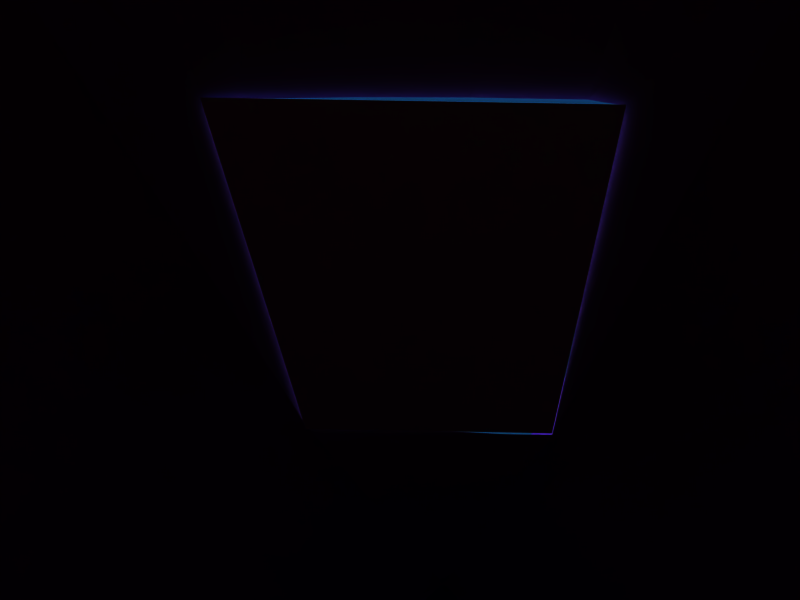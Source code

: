 # Source: driving_end.blend  (saved by Blender 2.48.3; exported with 4.5.12 LTS)
import bpy
from mathutils import Matrix  # noqa: F401  (used for matrix-valued properties, if any)

bpy.ops.wm.read_factory_settings(use_empty=True)
scene = bpy.context.scene
scene.name = 'Scene'

# ---- collections
col_collection_1 = bpy.data.collections.new('Collection 1'); scene.collection.children.link(col_collection_1)

# ---- materials (node trees are filled in below, after node groups)
mat_material = bpy.data.materials.new('Material')
mat_material.alpha_threshold = 0.0
mat_material.diffuse_color = (0.0, 0.4147, 0.2231, 1.0)
mat_material.roughness = 0.5
mat_material.line_color = (0.0, 0.0, 0.0, 1.0)
mat_mono_front_glass = bpy.data.materials.new('mono_front_glass')
mat_mono_front_glass.alpha_threshold = 0.0
mat_mono_front_glass.diffuse_color = (1.0, 1.0, 1.0, 1.0)
mat_mono_front_glass.roughness = 0.5
mat_mono_front_glass.specular_intensity = 1.5
mat_mono_front_glass.line_color = (0.0, 0.0, 0.0, 0.1)
mat_mono_outer = bpy.data.materials.new('mono_outer')
mat_mono_outer.alpha_threshold = 0.0
mat_mono_outer.diffuse_color = (0.5586, 0.2356, 0.7808, 1.0)
mat_mono_outer.roughness = 0.5
mat_mono_outer.line_color = (0.0, 0.0, 0.0, 1.0)
mat_mono_glass = bpy.data.materials.new('mono_glass')
mat_mono_glass.alpha_threshold = 0.0
mat_mono_glass.diffuse_color = (1.0, 1.0, 1.0, 1.0)
mat_mono_glass.roughness = 0.5
mat_mono_glass.line_color = (0.0, 0.0, 0.0, 1.0)
mat_mono_inner = bpy.data.materials.new('mono_inner')
mat_mono_inner.alpha_threshold = 0.0
mat_mono_inner.diffuse_color = (1.0, 0.0, 0.0, 1.0)
mat_mono_inner.roughness = 0.5
mat_mono_inner.line_color = (0.0, 0.0, 0.0, 1.0)

# ---- node groups
ng_auto_smooth = bpy.data.node_groups.new('Auto Smooth', 'GeometryNodeTree')
_s = ng_auto_smooth.interface.new_socket(name='Geometry', in_out='OUTPUT', socket_type='NodeSocketGeometry')
_s = ng_auto_smooth.interface.new_socket(name='Geometry', in_out='INPUT', socket_type='NodeSocketGeometry')
_s = ng_auto_smooth.interface.new_socket(name='Angle', in_out='INPUT', socket_type='NodeSocketFloat')
_s.subtype = 'ANGLE'
_s.min_value = 0.0
_s.max_value = 3.142
ng_auto_smooth.is_modifier = True
_N = ng_auto_smooth.nodes; _L = ng_auto_smooth.links
n0 = _N.new('NodeGroupOutput'); n0.name = 'Group Output'; n0.location = (480, -100)
n1 = _N.new('NodeGroupInput'); n1.name = 'Group Input'; n1.location = (-420, -300)
n2 = _N.new('NodeGroupInput'); n2.name = 'Group Input.001'; n2.location = (-60, -100)
n3 = _N.new('GeometryNodeSetShadeSmooth'); n3.name = 'Set Shade Smooth'; n3.location = (120, -100)
n3.domain = 'EDGE'
n4 = _N.new('GeometryNodeSetShadeSmooth'); n4.name = 'Set Shade Smooth.001'; n4.location = (300, -100)
n5 = _N.new('GeometryNodeInputMeshEdgeAngle'); n5.name = 'Edge Angle'; n5.location = (-420, -220)
n6 = _N.new('GeometryNodeInputEdgeSmooth'); n6.name = 'Is Edge Smooth'; n6.location = (-60, -160)
n7 = _N.new('GeometryNodeInputShadeSmooth'); n7.name = 'Is Face Smooth'; n7.location = (-240, -340)
n8 = _N.new('FunctionNodeBooleanMath'); n8.name = 'Boolean Math'; n8.location = (-60, -220)
n9 = _N.new('FunctionNodeCompare'); n9.name = 'Compare'; n9.location = (-240, -180)
n9.operation = 'LESS_EQUAL'
_L.new(n5.outputs[0], n9.inputs[0])
_L.new(n4.outputs[0], n0.inputs[0])
_L.new(n1.outputs[1], n9.inputs[1])
_L.new(n9.outputs[0], n8.inputs[0])
_L.new(n7.outputs[0], n8.inputs[1])
_L.new(n2.outputs[0], n3.inputs[0])
_L.new(n6.outputs[0], n3.inputs[1])
_L.new(n3.outputs[0], n4.inputs[0])
_L.new(n8.outputs[0], n3.inputs[2])
n0.is_active_output = True

# ---- material node trees

# ---- world
world_world = bpy.data.worlds.new('World'); scene.world = world_world
world_world.color = (0.05656, 0.2208, 0.4)
world_world.use_sun_shadow = False
world_world.sun_shadow_jitter_overblur = 0.0
world_world.cycles.sampling_method = 'MANUAL'
world_world.cycles.sample_map_resolution = 256

# ---- cameras
cam_camera_1 = bpy.data.cameras.new('Camera_1')
cam_camera_1.passepartout_alpha = 0.2
cam_camera_1.clip_end = 100.0
cam_camera_1.lens = 35.0
cam_camera_1.ortho_scale = 7.314
cam_camera_1.show_passepartout = False
cam_camera_1.show_safe_areas = True
cam_camera_1.dof.focus_distance = 0.0
cam_camera_1.dof.aperture_fstop = 128.0

# ---- lights
light_lamp_008 = bpy.data.lights.new('Lamp.008', 'SPOT')
light_lamp_008.transmission_factor = 0.0
light_lamp_008.energy = 200.0
light_lamp_008.shadow_buffer_clip_start = 0.5
light_lamp_008.shadow_soft_size = 1.0
light_lamp_008.shadow_maximum_resolution = 0.006
light_lamp_008.use_absolute_resolution = True
light_lamp_008.cycles.use_multiple_importance_sampling = False
light_lamp_007 = bpy.data.lights.new('Lamp.007', 'SPOT')
light_lamp_007.transmission_factor = 0.0
light_lamp_007.energy = 200.0
light_lamp_007.shadow_buffer_clip_start = 0.5
light_lamp_007.shadow_soft_size = 1.0
light_lamp_007.shadow_maximum_resolution = 0.006
light_lamp_007.use_absolute_resolution = True
light_lamp_007.cycles.use_multiple_importance_sampling = False
light_sun = bpy.data.lights.new('Sun', 'SUN')
light_sun.transmission_factor = 0.0
light_sun.cutoff_distance = 30.0
light_sun.angle = 1.571
light_sun.energy = 2.0
light_sun.shadow_buffer_clip_start = 1.001
light_sun.shadow_soft_size = 1.0
light_sun.shadow_cascade_max_distance = 1000.0
light_sun.cycles.use_multiple_importance_sampling = False

# ---- meshes
me_cube_004 = bpy.data.meshes.new('Cube.004')
me_cube_004.from_pydata([(1.0, 1.0, -1.0), (1.0, -1.0, -1.0), (-1.0, -1.0, -1.0), (-1.0, 1.0, -1.0), (1.0, 1.0, 1.0), (1.0, -1.0, 1.0), (-1.0, -1.0, 1.0), (-1.0, 1.0, 1.0)], [], [(0, 1, 2, 3), (4, 7, 6, 5), (0, 4, 5, 1), (1, 5, 6, 2), (2, 6, 7, 3), (4, 0, 3, 7)])
me_cube_004.materials.append(mat_material)
me_cube_004.use_remesh_preserve_volume = False
me_cube_004.use_remesh_preserve_attributes = False
me_cube_004.use_mirror_vertex_groups = False
me_cube_004.update()
me_cube_003 = bpy.data.meshes.new('Cube.003')
me_cube_003.from_pydata([(1.0, 1.0, -1.0), (1.0, -1.0, -1.0), (-1.0, -1.0, -1.0), (-1.0, 1.0, -1.0), (1.0, 1.0, 1.0), (1.0, -1.0, 1.0), (-1.0, -1.0, 1.0), (-1.0, 1.0, 1.0)], [], [(0, 1, 2, 3), (4, 7, 6, 5), (0, 4, 5, 1), (1, 5, 6, 2), (2, 6, 7, 3), (4, 0, 3, 7)])
me_cube_003.materials.append(mat_material)
me_cube_003.use_remesh_preserve_volume = False
me_cube_003.use_remesh_preserve_attributes = False
me_cube_003.use_mirror_vertex_groups = False
me_cube_003.update()
me_mono_front_glass = bpy.data.meshes.new('mono_front_glass')
me_mono_front_glass.from_pydata([(1.186, 1.132, -0.1472), (1.039, -1.0, 0.0), (-1.039, -1.0, 0.0), (-1.137, 1.171, -0.1914)], [], [(0, 3, 2, 1)])
me_mono_front_glass.materials.append(mat_mono_front_glass)
me_mono_front_glass.use_remesh_preserve_volume = False
me_mono_front_glass.use_remesh_preserve_attributes = False
me_mono_front_glass.use_mirror_vertex_groups = False
me_mono_front_glass.update()
me_mono_nose_cone = bpy.data.meshes.new('mono_nose_cone')
me_mono_nose_cone.from_pydata([(0.7171, 0.7191, -1.0), (0.8433, 0.5654, -1.0), (0.9371, 0.3899, -1.0), (0.9949, 0.1995, -1.0), (1.014, 0.001544, -1.0), (0.9949, -0.1964, -1.0), (0.9371, -0.3868, -1.0), (0.8433, -0.5623, -1.0), (0.7171, -0.7161, -1.0), (0.5633, -0.8423, -1.0), (0.3879, -0.936, -1.0), (0.1975, -0.9938, -1.0), (-0.000476, -1.013, -1.0), (-0.1985, -0.9938, -1.0), (-0.3888, -0.936, -1.0), (-0.5643, -0.8423, -1.0), (-0.7181, -0.7161, -1.0), (-0.8443, -0.5623, -1.0), (-0.9381, -0.3868, -1.0), (-0.9958, -0.1964, -1.0), (-1.015, 0.001545, -1.0), (-0.9958, 0.1995, -1.0), (-0.9381, 0.3899, -1.0), (0.1975, 0.9969, -1.0), (0.3879, 0.9391, -1.0), (0.5633, 0.8453, -1.0), (-0.3029, 0.5998, 0.4839), (0.2655, 0.0197, -0.3573), (0.1854, -0.02056, -0.3573), (0.1016, -0.06693, -0.3573), (0.01521, -0.1131, -0.3573), (-0.07061, -0.1574, -0.3573), (-0.1502, -0.2025, -0.3573), (0.5282, -0.4295, -0.7296), (0.4931, -0.4565, -0.7296), (0.3675, -0.5262, -0.7296), (0.2378, -0.5955, -0.7296), (0.109, -0.6618, -0.7296), (0.06591, -0.6787, -0.7296), (0.7665, -0.5217, -0.9287), (-0.0008671, -0.9318, -0.9287), (-0.03199, 0.7242, -0.1034), (-0.002853, 1.025, -0.9989), (-0.03139, 0.739, -1.0), (-0.5713, 0.4363, -0.1063), (-0.9381, 0.3899, -1.0), (-0.8284, 0.5995, -0.9996), (-0.5799, 0.4497, -0.9969)], [], [(1, 0, 26), (26, 2, 1), (26, 3, 2), (26, 4, 3), (26, 5, 4), (26, 6, 5), (26, 14, 13), (26, 15, 14), (26, 16, 15), (26, 17, 16), (26, 18, 17), (26, 19, 18), (26, 20, 19), (26, 0, 25), (27, 26, 28), (28, 26, 29), (29, 26, 30), (30, 26, 31), (31, 26, 32), (27, 39, 26), (39, 6, 26), (39, 27, 33), (6, 39, 33, 7), (7, 33, 34, 8), (8, 34, 35, 9), (9, 35, 36, 10), (10, 36, 37, 11), (11, 37, 38, 12), (38, 32, 40), (12, 38, 40, 13), (13, 40, 26), (40, 32, 26), (21, 20, 26), (25, 24, 26), (24, 23, 41), (41, 23, 42), (41, 42, 43), (22, 21, 44), (22, 44, 45), (45, 44, 46), (46, 44, 47)])
me_mono_nose_cone.materials.append(mat_mono_outer)
me_mono_nose_cone.use_remesh_preserve_volume = False
me_mono_nose_cone.use_remesh_preserve_attributes = False
me_mono_nose_cone.use_mirror_vertex_groups = False
me_mono_nose_cone.update()
me_mono_glass = bpy.data.meshes.new('mono_glass')
me_mono_glass.from_pydata([(2.121, 2.124, 2.121), (2.427, 2.124, 1.763), (2.673, 2.124, 1.362), (2.853, 2.124, 0.9271), (2.963, 2.124, 0.4693), (3.0, 2.124, -5.743e-07), (-3.0, 2.012, 4.242e-06), (-2.963, 2.012, 0.4693), (-2.853, 2.012, 0.9271), (-2.673, 2.012, 1.362), (-2.427, 2.012, 1.763), (-2.121, 2.012, 2.121), (-0.927, -1.562, 2.853), (-0.4693, -1.562, 2.963), (6.247e-06, -1.562, 3.0), (0.4693, -1.562, 2.963), (0.9271, -1.562, 2.853), (2.121, 5.943, 2.121), (2.427, 5.943, 1.763), (2.673, 5.943, 1.362), (2.853, 5.943, 0.9271), (2.963, 5.943, 0.4693), (3.0, 5.943, -5.743e-07), (-3.0, 5.943, 4.242e-06), (-2.963, 5.943, 0.4693), (-2.853, 5.943, 0.9271), (-2.673, 5.943, 1.362), (-2.427, 5.943, 1.763), (-2.121, 5.943, 2.121), (-0.927, 9.623, 2.853), (-0.4693, 9.623, 2.963), (6.247e-06, 9.623, 3.0), (0.4693, 9.623, 2.963), (0.9271, 9.623, 2.853), (2.427, 9.765, 1.763), (2.121, 9.765, 2.121), (2.673, 9.765, 1.362), (2.853, 9.765, 0.9271), (2.963, 9.765, 0.4693), (3.0, 9.765, -5.743e-07), (-3.0, 9.67, 4.242e-06), (-2.963, 9.67, 0.4693), (-2.853, 9.67, 0.9271), (-2.673, 9.67, 1.362), (-2.427, 9.67, 1.763), (-2.121, 9.67, 2.121), (-0.927, 9.789, 2.853), (-0.4693, 9.789, 2.963), (6.247e-06, 9.789, 3.0), (0.4693, 9.789, 2.963), (0.9271, 9.789, 2.853), (2.121, 16.46, 2.121), (2.427, 16.46, 1.763), (2.673, 16.46, 1.362), (2.853, 16.46, 0.9271), (2.963, 16.46, 0.4693), (3.0, 16.46, -5.743e-07), (-3.0, 16.23, 4.242e-06), (-2.963, 16.23, 0.4693), (-2.853, 16.23, 0.9271), (-2.673, 16.23, 1.362), (-2.427, 16.23, 1.763), (-2.121, 16.23, 2.121), (-0.927, 16.39, 2.853), (-0.4693, 16.39, 2.963), (6.247e-06, 16.39, 3.0), (0.4693, 16.39, 2.963), (0.9271, 16.39, 2.853)], [], [(0, 17, 18, 1), (1, 18, 19, 2), (2, 19, 20, 3), (3, 20, 21, 4), (4, 21, 22, 5), (6, 23, 24, 7), (7, 24, 25, 8), (8, 25, 26, 9), (9, 26, 27, 10), (10, 27, 28, 11), (12, 29, 30, 13), (13, 30, 31, 14), (14, 31, 32, 15), (15, 32, 33, 16), (35, 51, 52, 34), (34, 52, 53, 36), (36, 53, 54, 37), (37, 54, 55, 38), (38, 55, 56, 39), (40, 57, 58, 41), (41, 58, 59, 42), (42, 59, 60, 43), (43, 60, 61, 44), (44, 61, 62, 45), (46, 63, 64, 47), (47, 64, 65, 48), (48, 65, 66, 49), (49, 66, 67, 50)])
me_mono_glass.materials.append(mat_mono_glass)
me_mono_glass.use_remesh_preserve_volume = False
me_mono_glass.use_remesh_preserve_attributes = False
me_mono_glass.use_mirror_vertex_groups = False
me_mono_glass.update()
me_mono_glass_001 = bpy.data.meshes.new('mono_glass.001')
me_mono_glass_001.from_pydata([], [], [])
me_mono_glass_001.materials.append(mat_mono_front_glass)
me_mono_glass_001.use_remesh_preserve_volume = False
me_mono_glass_001.use_remesh_preserve_attributes = False
me_mono_glass_001.use_mirror_vertex_groups = False
me_mono_glass_001.update()
me_tube_inner = bpy.data.meshes.new('Tube_inner')
me_tube_inner.from_pydata([(2.121, 2.5, 2.121), (2.427, 2.5, 1.763), (2.673, 2.5, 1.362), (2.853, 2.5, 0.9271), (2.963, 2.5, 0.4693), (3.0, 2.5, -5.743e-07), (2.963, 2.5, -0.4693), (2.853, 2.5, -0.9271), (2.717, 2.5, -1.371), (2.532, 2.5, -1.738), (2.262, 2.5, -2.138), (1.797, 2.5, -2.144), (1.329, 2.5, -2.143), (-1.329, 2.5, -2.15), (-1.797, 2.5, -2.142), (-2.263, 2.5, -2.138), (-2.551, 2.5, -1.734), (-2.724, 2.5, -1.362), (-2.899, 2.5, -0.9388), (-2.963, 2.5, -0.4693), (-3.0, 2.5, 4.242e-06), (-2.963, 2.5, 0.4693), (-2.853, 2.5, 0.9271), (-2.673, 2.5, 1.362), (-2.427, 2.5, 1.763), (-2.121, 2.5, 2.121), (-1.763, 2.5, 2.427), (-1.362, 2.5, 2.673), (-0.927, 2.5, 2.853), (0.9271, 2.5, 2.853), (1.362, 2.5, 2.673), (1.763, 2.5, 2.427), (2.121, -1.029, 2.121), (2.427, -1.029, 1.763), (2.673, -1.029, 1.362), (2.853, -1.029, 0.927), (2.963, -1.029, 0.4693), (3.0, -1.029, -8.08e-06), (2.963, -1.029, -0.4693), (2.853, -1.029, -0.9271), (2.717, -1.029, -1.371), (2.532, -1.029, -1.738), (2.262, -1.029, -2.138), (1.797, -1.029, -2.144), (1.329, -1.029, -2.143), (-1.329, -1.029, -2.15), (-1.797, -1.029, -2.142), (-2.263, -1.029, -2.138), (-2.551, -1.029, -1.734), (-2.724, -1.029, -1.362), (-2.899, -1.029, -0.9388), (-2.963, -1.029, -0.4693), (-3.0, -1.029, 1.066e-05), (-2.963, -1.029, 0.4693), (-2.853, -1.029, 0.9271), (-2.673, -1.029, 1.362), (-2.427, -1.029, 1.763), (-2.121, -1.029, 2.121), (-1.763, -1.029, 2.427), (-1.362, -1.029, 2.673), (-0.927, -1.029, 2.853), (-0.4693, -1.029, 2.963), (1.249e-05, -1.029, 3.0), (0.4693, -1.029, 2.963), (0.9271, -1.029, 2.853), (1.362, -1.029, 2.673), (1.763, -1.029, 2.427), (2.121, 5.113, 2.121), (2.427, 5.113, 1.763), (2.673, 5.113, 1.362), (2.853, 5.113, 0.9271), (2.963, 5.113, 0.4693), (3.0, 5.113, -5.743e-07), (2.963, 5.113, -0.4693), (2.853, 5.113, -0.9271), (2.717, 5.113, -1.371), (2.532, 5.113, -1.738), (2.262, 5.113, -2.138), (1.797, 5.113, -2.144), (1.329, 5.113, -2.143), (-1.329, 5.113, -2.15), (-1.797, 5.113, -2.142), (-2.263, 5.113, -2.138), (-2.551, 5.113, -1.734), (-2.724, 5.113, -1.362), (-2.899, 5.113, -0.9388), (-2.963, 5.113, -0.4693), (-3.0, 5.113, 4.242e-06), (-2.963, 5.113, 0.4693), (-2.853, 5.113, 0.9271), (-2.673, 5.113, 1.362), (-2.427, 5.113, 1.763), (-2.121, 5.113, 2.121), (-1.763, 5.113, 2.427), (-1.362, 5.113, 2.673), (-0.927, 5.113, 2.853), (-0.4693, 5.113, 2.963), (6.247e-06, 5.113, 3.0), (0.4693, 5.113, 2.963), (0.9271, 5.113, 2.853), (1.362, 5.113, 2.673), (1.763, 5.113, 2.427), (2.121, 5.943, 2.121), (2.427, 5.943, 1.763), (2.673, 5.943, 1.362), (2.853, 5.943, 0.9271), (2.963, 5.943, 0.4693), (3.0, 5.943, -5.743e-07), (2.963, 5.943, -0.4693), (2.853, 5.943, -0.9271), (2.717, 5.943, -1.371), (2.532, 5.943, -1.738), (2.262, 5.943, -2.138), (1.797, 5.943, -2.144), (1.329, 5.943, -2.143), (-1.329, 5.943, -2.15), (-1.797, 5.943, -2.142), (-2.263, 5.943, -2.138), (-2.551, 5.943, -1.734), (-2.724, 5.943, -1.362), (-2.899, 5.943, -0.9388), (-2.963, 5.943, -0.4693), (-3.0, 5.943, 4.242e-06), (-2.963, 5.943, 0.4693), (-2.853, 5.943, 0.9271), (-2.673, 5.943, 1.362), (-2.427, 5.943, 1.763), (-2.121, 5.943, 2.121), (-1.763, 5.943, 2.427), (-1.362, 5.943, 2.673), (-0.927, 5.943, 2.853), (-0.4693, 5.943, 2.963), (6.247e-06, 5.943, 3.0), (0.4693, 5.943, 2.963), (0.9271, 5.943, 2.853), (1.362, 5.943, 2.673), (1.763, 5.943, 2.427), (2.121, 9.369, 2.121), (2.427, 9.369, 1.763), (2.673, 9.369, 1.362), (2.853, 9.369, 0.9271), (2.963, 9.369, 0.4693), (3.0, 9.369, -5.743e-07), (2.963, 9.369, -0.4693), (2.853, 9.369, -0.9271), (2.717, 9.369, -1.371), (2.532, 9.369, -1.738), (2.262, 9.369, -2.138), (1.797, 9.369, -2.144), (1.329, 9.369, -2.143), (-1.329, 9.369, -2.15), (-1.797, 9.369, -2.142), (-2.263, 9.369, -2.138), (-2.551, 9.369, -1.734), (-2.724, 9.369, -1.362), (-2.899, 9.369, -0.9388), (-2.963, 9.369, -0.4693), (-3.0, 9.369, 4.242e-06), (-2.963, 9.369, 0.4693), (-2.853, 9.369, 0.9271), (-2.673, 9.369, 1.362), (-2.427, 9.369, 1.763), (-2.121, 9.369, 2.121), (-1.763, 9.369, 2.427), (-1.362, 9.369, 2.673), (-0.927, 9.369, 2.853), (-0.4693, 9.369, 2.963), (6.247e-06, 9.369, 3.0), (0.4693, 9.369, 2.963), (0.9271, 9.369, 2.853), (1.362, 9.369, 2.673), (1.763, 9.369, 2.427), (2.427, 10.04, 1.763), (2.121, 10.04, 2.121), (2.673, 10.04, 1.362), (2.853, 10.04, 0.9271), (2.963, 10.04, 0.4693), (3.0, 10.04, -5.743e-07), (2.963, 10.04, -0.4693), (2.853, 10.04, -0.9271), (2.717, 10.04, -1.371), (2.532, 10.04, -1.738), (2.262, 10.04, -2.138), (1.797, 10.04, -2.144), (1.329, 10.04, -2.143), (-1.329, 10.04, -2.15), (-1.797, 10.04, -2.142), (-2.263, 10.04, -2.138), (-2.551, 10.04, -1.734), (-2.724, 10.04, -1.362), (-2.899, 10.04, -0.9388), (-2.963, 10.04, -0.4693), (-3.0, 10.04, 4.242e-06), (-2.963, 10.04, 0.4693), (-2.853, 10.04, 0.9271), (-2.673, 10.04, 1.362), (-2.427, 10.04, 1.763), (-2.121, 10.04, 2.121), (-1.763, 10.04, 2.427), (-1.362, 10.04, 2.673), (-0.927, 10.04, 2.853), (-0.4693, 10.04, 2.963), (6.247e-06, 10.04, 3.0), (0.4693, 10.04, 2.963), (0.9271, 10.04, 2.853), (1.362, 10.04, 2.673), (1.763, 10.04, 2.427), (2.427, 12.66, 1.763), (2.121, 12.66, 2.121), (2.673, 12.66, 1.362), (2.853, 12.66, 0.9271), (2.963, 12.66, 0.4693), (3.0, 12.66, -5.743e-07), (2.963, 12.66, -0.4693), (2.853, 12.66, -0.9271), (2.717, 12.66, -1.371), (2.532, 12.66, -1.738), (2.262, 12.66, -2.138), (1.797, 12.66, -2.144), (1.329, 12.66, -2.143), (-1.329, 12.66, -2.15), (-1.797, 12.66, -2.142), (-2.263, 12.66, -2.138), (-2.551, 12.66, -1.734), (-2.724, 12.66, -1.362), (-2.899, 12.66, -0.9388), (-2.963, 12.66, -0.4693), (-3.0, 12.66, 4.242e-06), (-2.963, 12.66, 0.4693), (-2.853, 12.66, 0.9271), (-2.673, 12.66, 1.362), (-2.427, 12.66, 1.763), (-2.121, 12.66, 2.121), (-1.763, 12.66, 2.427), (-1.362, 12.66, 2.673), (-0.927, 12.66, 2.853), (-0.4693, 12.66, 2.963), (6.247e-06, 12.66, 3.0), (0.4693, 12.66, 2.963), (0.9271, 12.66, 2.853), (1.362, 12.66, 2.673), (1.763, 12.66, 2.427), (2.121, 13.23, 2.121), (2.427, 13.23, 1.763), (2.673, 13.23, 1.362), (2.853, 13.23, 0.9271), (2.963, 13.23, 0.4693), (3.0, 13.23, -5.743e-07), (2.963, 13.23, -0.4693), (2.853, 13.23, -0.9271), (2.717, 13.23, -1.371), (2.532, 13.23, -1.738), (2.262, 13.23, -2.138), (1.797, 13.23, -2.144), (1.329, 13.23, -2.143), (-1.329, 13.23, -2.15), (-1.797, 13.23, -2.142), (-2.263, 13.23, -2.138), (-2.551, 13.23, -1.734), (-2.724, 13.23, -1.362), (-2.899, 13.23, -0.9388), (-2.963, 13.23, -0.4693), (-3.0, 13.23, 4.242e-06), (-2.963, 13.23, 0.4693), (-2.853, 13.23, 0.9271), (-2.673, 13.23, 1.362), (-2.427, 13.23, 1.763), (-2.121, 13.23, 2.121), (-1.763, 13.23, 2.427), (-1.362, 13.23, 2.673), (-0.927, 13.23, 2.853), (-0.4693, 13.23, 2.963), (6.247e-06, 13.23, 3.0), (0.4693, 13.23, 2.963), (0.9271, 13.23, 2.853), (1.362, 13.23, 2.673), (1.763, 13.23, 2.427), (2.121, 16.0, 2.121), (2.427, 16.0, 1.763), (2.673, 16.0, 1.362), (2.853, 16.0, 0.9271), (2.963, 16.0, 0.4693), (3.0, 16.0, -5.743e-07), (2.963, 16.0, -0.4693), (2.853, 16.0, -0.9271), (2.717, 16.0, -1.371), (2.532, 16.0, -1.738), (2.262, 16.0, -2.138), (1.797, 16.0, -2.144), (1.329, 16.0, -2.143), (-1.329, 16.0, -2.15), (-1.797, 16.0, -2.142), (-2.263, 16.0, -2.138), (-2.551, 16.0, -1.734), (-2.724, 16.0, -1.362), (-2.899, 16.0, -0.9388), (-2.963, 16.0, -0.4693), (-3.0, 16.0, 4.242e-06), (-2.963, 16.0, 0.4693), (-2.853, 16.0, 0.9271), (-2.673, 16.0, 1.362), (-2.427, 16.0, 1.763), (-2.121, 16.0, 2.121), (-1.763, 16.0, 2.427), (-1.362, 16.0, 2.673), (-0.927, 16.0, 2.853), (-0.4693, 16.0, 2.963), (6.247e-06, 16.0, 3.0), (0.4693, 16.0, 2.963), (0.9271, 16.0, 2.853), (1.362, 16.0, 2.673), (1.763, 16.0, 2.427), (2.121, 18.96, 2.121), (2.427, 18.96, 1.763), (2.673, 18.96, 1.362), (2.853, 18.96, 0.9271), (2.963, 18.96, 0.4693), (3.0, 18.96, -5.743e-07), (2.963, 18.96, -0.4693), (2.853, 18.96, -0.9271), (2.717, 18.96, -1.371), (2.532, 18.96, -1.738), (2.262, 19.07, -2.138), (1.797, 20.22, -2.144), (1.329, 21.42, -2.143), (-1.329, 21.39, -2.15), (-1.797, 18.96, -2.142), (-2.263, 18.96, -2.138), (-2.551, 18.96, -1.734), (-2.724, 18.96, -1.362), (-2.899, 18.96, -0.9388), (-2.963, 18.96, -0.4693), (-3.0, 18.96, 4.242e-06), (-2.963, 18.96, 0.4693), (-2.853, 18.96, 0.9271), (-2.673, 18.96, 1.362), (-2.427, 18.96, 1.763), (-2.121, 18.96, 2.121), (-1.763, 18.96, 2.427), (-1.362, 18.96, 2.673), (-0.927, 18.96, 2.853), (-0.4693, 18.96, 2.963), (6.247e-06, 18.96, 3.0), (0.4693, 18.96, 2.963), (0.9271, 18.96, 2.853), (1.362, 18.96, 2.673), (1.763, 18.96, 2.427), (-0.03164, 2.5, -2.146), (-0.03164, -1.029, -2.146), (-0.03164, 5.113, -2.146), (-0.03164, 5.943, -2.146), (-0.03164, 9.369, -2.146), (-0.03164, 10.04, -2.146), (-0.03164, 12.66, -2.146), (-0.03164, 13.23, -2.146), (-0.03164, 16.0, -2.146), (-0.03164, 21.96, -2.146), (-2.121, 5.943, -2.121), (-2.121, 9.369, -2.121), (-2.377, 5.943, -2.068), (-2.377, 9.369, -2.068), (-2.476, 9.369, -1.985), (-2.476, 5.943, -1.985), (2.358, 5.943, -2.036), (2.358, 9.369, -2.036), (2.457, 5.943, -1.981), (2.457, 9.369, -1.981), (2.121, -2.029, 2.121), (2.427, -2.029, 1.763), (2.673, -2.029, 1.362), (2.853, -2.029, 0.927), (2.963, -2.029, 0.4693), (3.0, -2.029, -8.08e-06), (2.963, -2.029, -0.4693), (2.853, -2.029, -0.9271), (2.717, -2.029, -1.371), (2.532, -2.029, -1.738), (2.262, -2.029, -2.138), (1.797, -2.029, -2.144), (1.329, -2.029, -2.143), (-1.329, -2.029, -2.15), (-1.797, -2.029, -2.142), (-2.263, -2.029, -2.138), (-2.551, -2.029, -1.734), (-2.724, -2.029, -1.362), (-2.899, -2.029, -0.9388), (-2.963, -2.029, -0.4693), (-3.0, -2.029, 1.066e-05), (-2.963, -2.029, 0.4693), (-2.853, -2.029, 0.9271), (-2.673, -2.029, 1.362), (-2.427, -2.029, 1.763), (-2.121, -2.029, 2.121), (-1.763, -2.029, 2.427), (-1.362, -2.029, 2.673), (-0.927, -2.029, 2.853), (-0.4693, -2.029, 2.963), (1.249e-05, -2.029, 3.0), (0.4693, -2.029, 2.963), (0.9271, -2.029, 2.853), (1.362, -2.029, 2.673), (1.763, -2.029, 2.427), (-0.03164, -2.029, -2.146)], [], [(0, 1, 33, 32), (1, 2, 34, 33), (2, 3, 35, 34), (3, 4, 36, 35), (4, 5, 37, 36), (5, 6, 38, 37), (6, 7, 39, 38), (7, 8, 40, 39), (8, 9, 41, 40), (9, 10, 42, 41), (10, 11, 43, 42), (11, 12, 44, 43), (13, 14, 46, 45), (14, 15, 47, 46), (15, 16, 48, 47), (16, 17, 49, 48), (17, 18, 50, 49), (18, 19, 51, 50), (19, 20, 52, 51), (20, 21, 53, 52), (21, 22, 54, 53), (22, 23, 55, 54), (23, 24, 56, 55), (24, 25, 57, 56), (25, 26, 58, 57), (26, 27, 59, 58), (27, 28, 60, 59), (29, 30, 65, 64), (30, 31, 66, 65), (31, 0, 32, 66), (5, 72, 73, 6), (6, 73, 74, 7), (7, 74, 75, 8), (8, 75, 76, 9), (9, 76, 77, 10), (10, 77, 78, 11), (11, 78, 79, 12), (13, 80, 81, 14), (14, 81, 82, 15), (15, 82, 83, 16), (16, 83, 84, 17), (17, 84, 85, 18), (18, 85, 86, 19), (19, 86, 87, 20), (25, 92, 93, 26), (26, 93, 94, 27), (27, 94, 95, 28), (29, 99, 100, 30), (30, 100, 101, 31), (67, 0, 31, 101), (67, 102, 103, 68), (68, 103, 104, 69), (69, 104, 105, 70), (70, 105, 106, 71), (71, 106, 107, 72), (72, 107, 108, 73), (73, 108, 109, 74), (74, 109, 110, 75), (75, 110, 111, 76), (76, 111, 112, 77), (77, 112, 113, 78), (78, 113, 114, 79), (80, 115, 116, 81), (81, 116, 117, 82), (82, 117, 118, 83), (83, 118, 119, 84), (84, 119, 120, 85), (85, 120, 121, 86), (86, 121, 122, 87), (87, 122, 123, 88), (88, 123, 124, 89), (89, 124, 125, 90), (90, 125, 126, 91), (91, 126, 127, 92), (92, 127, 128, 93), (93, 128, 129, 94), (94, 129, 130, 95), (95, 130, 131, 96), (96, 131, 132, 97), (97, 132, 133, 98), (98, 133, 134, 99), (99, 134, 135, 100), (100, 135, 136, 101), (101, 136, 102, 67), (112, 147, 148, 113), (113, 148, 149, 114), (115, 150, 151, 116), (116, 151, 152, 117), (128, 163, 164, 129), (129, 164, 165, 130), (134, 169, 170, 135), (135, 170, 171, 136), (137, 173, 172, 138), (138, 172, 174, 139), (139, 174, 175, 140), (140, 175, 176, 141), (141, 176, 177, 142), (142, 177, 178, 143), (143, 178, 179, 144), (144, 179, 180, 145), (145, 180, 181, 146), (146, 181, 182, 147), (147, 182, 183, 148), (148, 183, 184, 149), (150, 185, 186, 151), (151, 186, 187, 152), (152, 187, 188, 153), (153, 188, 189, 154), (154, 189, 190, 155), (155, 190, 191, 156), (156, 191, 192, 157), (157, 192, 193, 158), (158, 193, 194, 159), (159, 194, 195, 160), (160, 195, 196, 161), (161, 196, 197, 162), (162, 197, 198, 163), (163, 198, 199, 164), (164, 199, 200, 165), (165, 200, 201, 166), (166, 201, 202, 167), (167, 202, 203, 168), (168, 203, 204, 169), (169, 204, 205, 170), (170, 205, 206, 171), (171, 206, 173, 137), (177, 212, 213, 178), (178, 213, 214, 179), (179, 214, 215, 180), (180, 215, 216, 181), (181, 216, 217, 182), (182, 217, 218, 183), (183, 218, 219, 184), (185, 220, 221, 186), (186, 221, 222, 187), (187, 222, 223, 188), (188, 223, 224, 189), (189, 224, 225, 190), (190, 225, 226, 191), (191, 226, 227, 192), (197, 232, 233, 198), (198, 233, 234, 199), (199, 234, 235, 200), (204, 239, 240, 205), (205, 240, 241, 206), (206, 241, 208, 173), (208, 242, 243, 207), (207, 243, 244, 209), (209, 244, 245, 210), (210, 245, 246, 211), (211, 246, 247, 212), (212, 247, 248, 213), (213, 248, 249, 214), (214, 249, 250, 215), (215, 250, 251, 216), (216, 251, 252, 217), (217, 252, 253, 218), (218, 253, 254, 219), (220, 255, 256, 221), (221, 256, 257, 222), (222, 257, 258, 223), (223, 258, 259, 224), (224, 259, 260, 225), (225, 260, 261, 226), (226, 261, 262, 227), (227, 262, 263, 228), (228, 263, 264, 229), (229, 264, 265, 230), (230, 265, 266, 231), (231, 266, 267, 232), (232, 267, 268, 233), (233, 268, 269, 234), (234, 269, 270, 235), (235, 270, 271, 236), (236, 271, 272, 237), (237, 272, 273, 238), (238, 273, 274, 239), (239, 274, 275, 240), (240, 275, 276, 241), (241, 276, 242, 208), (247, 282, 283, 248), (248, 283, 284, 249), (249, 284, 285, 250), (250, 285, 286, 251), (251, 286, 287, 252), (252, 287, 288, 253), (253, 288, 289, 254), (255, 290, 291, 256), (256, 291, 292, 257), (257, 292, 293, 258), (258, 293, 294, 259), (259, 294, 295, 260), (260, 295, 296, 261), (261, 296, 297, 262), (267, 302, 303, 268), (268, 303, 304, 269), (269, 304, 305, 270), (274, 309, 310, 275), (275, 310, 311, 276), (276, 311, 277, 242), (277, 312, 313, 278), (278, 313, 314, 279), (279, 314, 315, 280), (280, 315, 316, 281), (281, 316, 317, 282), (282, 317, 318, 283), (283, 318, 319, 284), (284, 319, 320, 285), (285, 320, 321, 286), (286, 321, 322, 287), (287, 322, 323, 288), (288, 323, 324, 289), (290, 325, 326, 291), (291, 326, 327, 292), (292, 327, 328, 293), (293, 328, 329, 294), (294, 329, 330, 295), (295, 330, 331, 296), (296, 331, 332, 297), (297, 332, 333, 298), (298, 333, 334, 299), (299, 334, 335, 300), (300, 335, 336, 301), (301, 336, 337, 302), (302, 337, 338, 303), (303, 338, 339, 304), (304, 339, 340, 305), (305, 340, 341, 306), (306, 341, 342, 307), (307, 342, 343, 308), (308, 343, 344, 309), (309, 344, 345, 310), (310, 345, 346, 311), (311, 346, 312, 277), (12, 347, 348, 44), (79, 349, 347, 12), (114, 350, 349, 79), (149, 351, 350, 114), (184, 352, 351, 149), (219, 353, 352, 184), (254, 354, 353, 219), (289, 355, 354, 254), (324, 356, 355, 289), (45, 348, 347, 13), (13, 347, 349, 80), (80, 349, 350, 115), (115, 350, 351, 150), (150, 351, 352, 185), (185, 352, 353, 220), (220, 353, 354, 255), (255, 354, 355, 290), (290, 355, 356, 325), (152, 358, 357, 117), (358, 360, 359, 357), (360, 361, 362, 359), (112, 363, 364, 147), (363, 365, 366, 364), (33, 368, 367, 32), (34, 369, 368, 33), (35, 370, 369, 34), (36, 371, 370, 35), (37, 372, 371, 36), (38, 373, 372, 37), (39, 374, 373, 38), (40, 375, 374, 39), (41, 376, 375, 40), (42, 377, 376, 41), (43, 378, 377, 42), (44, 379, 378, 43), (46, 381, 380, 45), (47, 382, 381, 46), (48, 383, 382, 47), (49, 384, 383, 48), (50, 385, 384, 49), (51, 386, 385, 50), (52, 387, 386, 51), (53, 388, 387, 52), (54, 389, 388, 53), (55, 390, 389, 54), (56, 391, 390, 55), (57, 392, 391, 56), (58, 393, 392, 57), (59, 394, 393, 58), (60, 395, 394, 59), (61, 396, 395, 60), (62, 397, 396, 61), (63, 398, 397, 62), (64, 399, 398, 63), (65, 400, 399, 64), (66, 401, 400, 65), (32, 367, 401, 66), (348, 402, 379, 44), (45, 380, 402, 348)])
me_tube_inner.materials.append(mat_mono_inner)
me_tube_inner.use_remesh_preserve_volume = False
me_tube_inner.use_remesh_preserve_attributes = False
me_tube_inner.use_mirror_vertex_groups = False
me_tube_inner.update()
me_tube_outer = bpy.data.meshes.new('Tube_outer')
me_tube_outer.from_pydata([(2.121, 2.5, 2.121), (2.427, 2.5, 1.763), (2.673, 2.5, 1.362), (2.853, 2.5, 0.9271), (2.963, 2.5, 0.4693), (3.0, 2.5, -5.743e-07), (2.963, 2.5, -0.4693), (2.853, 2.5, -0.9271), (2.673, 2.5, -1.362), (2.427, 2.5, -1.763), (2.121, 2.5, -2.121), (1.763, 2.5, -2.427), (1.362, 2.5, -2.673), (0.927, 2.5, -1.993), (0.4693, 2.5, -1.977), (-2.408e-06, 2.5, -2.014), (-0.4693, 2.5, -1.977), (-0.9271, 2.5, -1.993), (-1.362, 2.5, -2.673), (-1.763, 2.5, -2.427), (-2.121, 2.5, -2.121), (-2.427, 2.5, -1.763), (-2.673, 2.5, -1.362), (-2.853, 2.5, -0.927), (-2.963, 2.5, -0.4693), (-3.0, 2.5, 4.242e-06), (-2.963, 2.5, 0.4693), (-2.853, 2.5, 0.9271), (-2.673, 2.5, 1.362), (-2.427, 2.5, 1.763), (-2.121, 2.5, 2.121), (-1.763, 2.5, 2.427), (-1.362, 2.5, 2.673), (-0.927, 2.5, 2.853), (0.9271, 2.5, 2.853), (1.362, 2.5, 2.673), (1.763, 2.5, 2.427), (2.121, -1.029, 2.121), (2.427, -1.029, 1.763), (2.673, -1.029, 1.362), (2.853, -1.029, 0.927), (2.963, -1.029, 0.4693), (3.0, -1.029, -8.08e-06), (2.963, -1.029, -0.4693), (2.853, -1.029, -0.9271), (2.673, -1.029, -1.362), (2.427, -1.029, -1.763), (2.121, -1.029, -2.121), (1.763, -1.029, -2.427), (1.362, -1.029, -2.673), (0.927, -1.029, -1.993), (0.4693, -1.029, -1.977), (-8.655e-06, -1.029, -2.014), (-0.4693, -1.029, -1.977), (-0.9271, -1.029, -1.993), (-1.362, -1.029, -2.673), (-1.763, -1.029, -2.427), (-2.121, -1.029, -2.121), (-2.427, -1.029, -1.763), (-2.673, -1.029, -1.362), (-2.853, -1.029, -0.927), (-2.963, -1.029, -0.4693), (-3.0, -1.029, 1.066e-05), (-2.963, -1.029, 0.4693), (-2.853, -1.029, 0.9271), (-2.673, -1.029, 1.362), (-2.427, -1.029, 1.763), (-2.121, -1.029, 2.121), (-1.763, -1.029, 2.427), (-1.362, -1.029, 2.673), (-0.927, -1.029, 2.853), (-0.4693, -1.029, 2.963), (1.249e-05, -1.029, 3.0), (0.4693, -1.029, 2.963), (0.9271, -1.029, 2.853), (1.362, -1.029, 2.673), (1.763, -1.029, 2.427), (-8.655e-06, -1.041, -2.014), (-0.4693, -1.041, -1.977), (-0.4693, 2.5, -1.977), (-2.408e-06, 2.5, -2.014), (2.121, 5.113, 2.121), (2.427, 5.113, 1.763), (2.673, 5.113, 1.362), (2.853, 5.113, 0.9271), (2.963, 5.113, 0.4693), (3.0, 5.113, -5.743e-07), (2.963, 5.113, -0.4693), (2.853, 5.113, -0.9271), (2.673, 5.113, -1.362), (2.427, 5.113, -1.763), (2.121, 5.113, -2.121), (1.763, 5.113, -2.427), (1.362, 5.113, -2.673), (0.927, 5.113, -1.993), (0.4693, 5.113, -1.977), (-2.408e-06, 5.113, -2.014), (-0.4693, 5.113, -1.977), (-0.9271, 5.113, -1.993), (-1.362, 5.113, -2.673), (-1.763, 5.113, -2.427), (-2.121, 5.113, -2.121), (-2.427, 5.113, -1.763), (-2.673, 5.113, -1.362), (-2.853, 5.113, -0.927), (-2.963, 5.113, -0.4693), (-3.0, 5.113, 4.242e-06), (-2.963, 5.113, 0.4693), (-2.853, 5.113, 0.9271), (-2.673, 5.113, 1.362), (-2.427, 5.113, 1.763), (-2.121, 5.113, 2.121), (-1.763, 5.113, 2.427), (-1.362, 5.113, 2.673), (-0.927, 5.113, 2.853), (-0.4693, 5.113, 2.963), (6.247e-06, 5.113, 3.0), (0.4693, 5.113, 2.963), (0.9271, 5.113, 2.853), (1.362, 5.113, 2.673), (1.763, 5.113, 2.427), (2.121, 5.943, 2.121), (2.427, 5.943, 1.763), (2.673, 5.943, 1.362), (2.853, 5.943, 0.9271), (2.963, 5.943, 0.4693), (3.0, 5.943, -5.743e-07), (2.963, 5.943, -0.4693), (2.853, 5.943, -0.9271), (2.673, 5.943, -1.362), (2.427, 5.943, -1.763), (2.121, 5.943, -2.121), (1.763, 5.943, -2.427), (1.362, 5.943, -2.673), (0.927, 5.943, -1.993), (0.4693, 5.943, -1.977), (-2.408e-06, 5.943, -2.014), (-0.4693, 5.943, -1.977), (-0.9271, 5.943, -1.993), (-1.362, 5.943, -2.673), (-1.763, 5.943, -2.427), (-2.121, 5.943, -2.121), (-2.427, 5.943, -1.763), (-2.673, 5.943, -1.362), (-2.853, 5.943, -0.927), (-2.963, 5.943, -0.4693), (-3.0, 5.943, 4.242e-06), (-2.963, 5.943, 0.4693), (-2.853, 5.943, 0.9271), (-2.673, 5.943, 1.362), (-2.427, 5.943, 1.763), (-2.121, 5.943, 2.121), (-1.763, 5.943, 2.427), (-1.362, 5.943, 2.673), (-0.927, 5.943, 2.853), (-0.4693, 5.943, 2.963), (6.247e-06, 5.943, 3.0), (0.4693, 5.943, 2.963), (0.9271, 5.943, 2.853), (1.362, 5.943, 2.673), (1.763, 5.943, 2.427), (2.121, 9.369, 2.121), (2.427, 9.369, 1.763), (2.673, 9.369, 1.362), (2.853, 9.369, 0.9271), (2.963, 9.369, 0.4693), (3.0, 9.369, -5.743e-07), (2.963, 9.369, -0.4693), (2.853, 9.369, -0.9271), (2.673, 9.369, -1.362), (2.427, 9.369, -1.763), (2.121, 9.369, -2.121), (1.763, 9.369, -2.427), (1.362, 9.369, -2.673), (0.927, 9.369, -1.993), (0.4693, 9.369, -1.977), (-2.408e-06, 9.369, -2.014), (-0.4693, 9.369, -1.977), (-0.9271, 9.369, -1.993), (-1.362, 9.369, -2.673), (-1.763, 9.369, -2.427), (-2.121, 9.369, -2.121), (-2.427, 9.369, -1.763), (-2.673, 9.369, -1.362), (-2.853, 9.369, -0.927), (-2.963, 9.369, -0.4693), (-3.0, 9.369, 4.242e-06), (-2.963, 9.369, 0.4693), (-2.853, 9.369, 0.9271), (-2.673, 9.369, 1.362), (-2.427, 9.369, 1.763), (-2.121, 9.369, 2.121), (-1.763, 9.369, 2.427), (-1.362, 9.369, 2.673), (-0.927, 9.369, 2.853), (-0.4693, 9.369, 2.963), (6.247e-06, 9.369, 3.0), (0.4693, 9.369, 2.963), (0.9271, 9.369, 2.853), (1.362, 9.369, 2.673), (1.763, 9.369, 2.427), (2.427, 10.04, 1.763), (2.121, 10.04, 2.121), (2.673, 10.04, 1.362), (2.853, 10.04, 0.9271), (2.963, 10.04, 0.4693), (3.0, 10.04, -5.743e-07), (2.963, 10.04, -0.4693), (2.853, 10.04, -0.9271), (2.673, 10.04, -1.362), (2.427, 10.04, -1.763), (2.121, 10.04, -2.121), (1.763, 10.04, -2.427), (1.362, 10.04, -2.673), (0.927, 10.04, -1.993), (0.4693, 10.04, -1.977), (-2.408e-06, 10.04, -2.014), (-0.4693, 10.04, -1.977), (-0.9271, 10.04, -1.993), (-1.362, 10.04, -2.673), (-1.763, 10.04, -2.427), (-2.121, 10.04, -2.121), (-2.427, 10.04, -1.763), (-2.673, 10.04, -1.362), (-2.853, 10.04, -0.927), (-2.963, 10.04, -0.4693), (-3.0, 10.04, 4.242e-06), (-2.963, 10.04, 0.4693), (-2.853, 10.04, 0.9271), (-2.673, 10.04, 1.362), (-2.427, 10.04, 1.763), (-2.121, 10.04, 2.121), (-1.763, 10.04, 2.427), (-1.362, 10.04, 2.673), (-0.927, 10.04, 2.853), (-0.4693, 10.04, 2.963), (6.247e-06, 10.04, 3.0), (0.4693, 10.04, 2.963), (0.9271, 10.04, 2.853), (1.362, 10.04, 2.673), (1.763, 10.04, 2.427), (2.427, 12.66, 1.763), (2.121, 12.66, 2.121), (2.673, 12.66, 1.362), (2.853, 12.66, 0.9271), (2.963, 12.66, 0.4693), (3.0, 12.66, -5.743e-07), (2.963, 12.66, -0.4693), (2.853, 12.66, -0.9271), (2.673, 12.66, -1.362), (2.427, 12.66, -1.763), (2.121, 12.66, -2.121), (1.763, 12.66, -2.427), (1.362, 12.66, -2.673), (0.927, 12.66, -1.993), (0.4693, 12.66, -1.977), (-2.408e-06, 12.66, -2.014), (-0.4693, 12.66, -1.977), (-0.9271, 12.66, -1.993), (-1.362, 12.66, -2.673), (-1.763, 12.66, -2.427), (-2.121, 12.66, -2.121), (-2.427, 12.66, -1.763), (-2.673, 12.66, -1.362), (-2.853, 12.66, -0.927), (-2.963, 12.66, -0.4693), (-3.0, 12.66, 4.242e-06), (-2.963, 12.66, 0.4693), (-2.853, 12.66, 0.9271), (-2.673, 12.66, 1.362), (-2.427, 12.66, 1.763), (-2.121, 12.66, 2.121), (-1.763, 12.66, 2.427), (-1.362, 12.66, 2.673), (-0.927, 12.66, 2.853), (-0.4693, 12.66, 2.963), (6.247e-06, 12.66, 3.0), (0.4693, 12.66, 2.963), (0.9271, 12.66, 2.853), (1.362, 12.66, 2.673), (1.763, 12.66, 2.427), (2.121, 13.23, 2.121), (2.427, 13.23, 1.763), (2.673, 13.23, 1.362), (2.853, 13.23, 0.9271), (2.963, 13.23, 0.4693), (3.0, 13.23, -5.743e-07), (2.963, 13.23, -0.4693), (2.853, 13.23, -0.9271), (2.673, 13.23, -1.362), (2.427, 13.23, -1.763), (2.121, 13.23, -2.121), (1.763, 13.23, -2.427), (1.362, 13.23, -2.673), (0.927, 13.23, -1.993), (0.4693, 13.23, -1.977), (-2.408e-06, 13.23, -2.014), (-0.4693, 13.23, -1.977), (-0.9271, 13.23, -1.993), (-1.362, 13.23, -2.673), (-1.763, 13.23, -2.427), (-2.121, 13.23, -2.121), (-2.427, 13.23, -1.763), (-2.673, 13.23, -1.362), (-2.853, 13.23, -0.927), (-2.963, 13.23, -0.4693), (-3.0, 13.23, 4.242e-06), (-2.963, 13.23, 0.4693), (-2.853, 13.23, 0.9271), (-2.673, 13.23, 1.362), (-2.427, 13.23, 1.763), (-2.121, 13.23, 2.121), (-1.763, 13.23, 2.427), (-1.362, 13.23, 2.673), (-0.927, 13.23, 2.853), (-0.4693, 13.23, 2.963), (6.247e-06, 13.23, 3.0), (0.4693, 13.23, 2.963), (0.9271, 13.23, 2.853), (1.362, 13.23, 2.673), (1.763, 13.23, 2.427), (2.121, 16.0, 2.121), (2.427, 16.0, 1.763), (2.673, 16.0, 1.362), (2.853, 16.0, 0.9271), (2.963, 16.0, 0.4693), (3.0, 16.0, -5.743e-07), (2.963, 16.0, -0.4693), (2.853, 16.0, -0.9271), (2.673, 16.0, -1.362), (2.427, 16.0, -1.763), (2.121, 16.0, -2.121), (1.763, 16.0, -2.427), (1.362, 16.0, -2.673), (0.927, 16.0, -1.993), (0.4693, 16.0, -1.977), (-2.408e-06, 16.0, -2.014), (-0.4693, 16.0, -1.977), (-0.9271, 16.0, -1.993), (-1.362, 16.0, -2.673), (-1.763, 16.0, -2.427), (-2.121, 16.0, -2.121), (-2.427, 16.0, -1.763), (-2.673, 16.0, -1.362), (-2.853, 16.0, -0.927), (-2.963, 16.0, -0.4693), (-3.0, 16.0, 4.242e-06), (-2.963, 16.0, 0.4693), (-2.853, 16.0, 0.9271), (-2.673, 16.0, 1.362), (-2.427, 16.0, 1.763), (-2.121, 16.0, 2.121), (-1.763, 16.0, 2.427), (-1.362, 16.0, 2.673), (-0.927, 16.0, 2.853), (-0.4693, 16.0, 2.963), (6.247e-06, 16.0, 3.0), (0.4693, 16.0, 2.963), (0.9271, 16.0, 2.853), (1.362, 16.0, 2.673), (1.763, 16.0, 2.427), (2.121, 18.96, 2.121), (2.427, 18.96, 1.763), (2.673, 18.96, 1.362), (2.853, 18.96, 0.9271), (2.963, 18.96, 0.4693), (3.0, 18.96, -5.743e-07), (2.963, 18.96, -0.4693), (2.853, 18.96, -0.9271), (2.673, 18.96, -1.362), (2.427, 18.96, -1.763), (2.121, 18.96, -2.121), (1.763, 18.96, -2.427), (1.362, 18.96, -2.673), (0.927, 18.96, -1.993), (0.4693, 18.96, -1.977), (-2.408e-06, 18.96, -2.014), (-0.4693, 18.96, -1.977), (-0.9271, 18.96, -1.993), (-1.362, 18.96, -2.673), (-1.763, 18.96, -2.427), (-2.121, 18.96, -2.121), (-2.427, 18.96, -1.763), (-2.673, 18.96, -1.362), (-2.853, 18.96, -0.927), (-2.963, 18.96, -0.4693), (-3.0, 18.96, 4.242e-06), (-2.963, 18.96, 0.4693), (-2.853, 18.96, 0.9271), (-2.673, 18.96, 1.362), (-2.427, 18.96, 1.763), (-2.121, 18.96, 2.121), (-1.763, 18.96, 2.427), (-1.362, 18.96, 2.673), (-0.927, 18.96, 2.853), (-0.4693, 18.96, 2.963), (6.247e-06, 18.96, 3.0), (0.4693, 18.96, 2.963), (0.9271, 18.96, 2.853), (1.362, 18.96, 2.673), (1.763, 18.96, 2.427), (2.121, -2.029, 2.121), (2.427, -2.029, 1.763), (2.673, -2.029, 1.362), (2.853, -2.029, 0.927), (2.963, -2.029, 0.4693), (3.0, -2.029, -8.08e-06), (2.963, -2.029, -0.4693), (2.853, -2.029, -0.9271), (2.673, -2.029, -1.362), (2.427, -2.029, -1.763), (2.121, -2.029, -2.121), (1.763, -2.029, -2.427), (1.362, -2.029, -2.673), (0.927, -2.029, -1.993), (0.4693, -2.029, -1.977), (-8.655e-06, -2.029, -2.014), (-0.4693, -2.029, -1.977), (-0.9271, -2.029, -1.993), (-1.362, -2.029, -2.673), (-1.763, -2.029, -2.427), (-2.121, -2.029, -2.121), (-2.427, -2.029, -1.763), (-2.673, -2.029, -1.362), (-2.853, -2.029, -0.927), (-2.963, -2.029, -0.4693), (-3.0, -2.029, 1.066e-05), (-2.963, -2.029, 0.4693), (-2.853, -2.029, 0.9271), (-2.673, -2.029, 1.362), (-2.427, -2.029, 1.763), (-2.121, -2.029, 2.121), (-1.763, -2.029, 2.427), (-1.362, -2.029, 2.673), (-0.927, -2.029, 2.853), (-0.4693, -2.029, 2.963), (1.249e-05, -2.029, 3.0), (0.4693, -2.029, 2.963), (0.9271, -2.029, 2.853), (1.362, -2.029, 2.673), (1.763, -2.029, 2.427), (-8.655e-06, -2.041, -2.014), (-0.4693, -2.041, -1.977), (0.9061, 22.47, -1.952), (0.4513, 23.71, -1.945), (0.0135, 24.81, -1.99), (-0.4693, 23.59, -1.945), (-0.9271, 22.49, -1.952)], [], [(0, 37, 38, 1), (1, 38, 39, 2), (2, 39, 40, 3), (3, 40, 41, 4), (4, 41, 42, 5), (5, 42, 43, 6), (6, 43, 44, 7), (7, 44, 45, 8), (8, 45, 46, 9), (9, 46, 47, 10), (10, 47, 48, 11), (11, 48, 49, 12), (12, 49, 50, 13), (13, 50, 51, 14), (14, 51, 52, 15), (16, 53, 54, 17), (17, 54, 55, 18), (18, 55, 56, 19), (19, 56, 57, 20), (20, 57, 58, 21), (21, 58, 59, 22), (22, 59, 60, 23), (23, 60, 61, 24), (24, 61, 62, 25), (25, 62, 63, 26), (26, 63, 64, 27), (27, 64, 65, 28), (28, 65, 66, 29), (29, 66, 67, 30), (30, 67, 68, 31), (31, 68, 69, 32), (32, 69, 70, 33), (34, 74, 75, 35), (35, 75, 76, 36), (37, 0, 36, 76), (80, 77, 78, 79), (5, 6, 87, 86), (6, 7, 88, 87), (7, 8, 89, 88), (8, 9, 90, 89), (9, 10, 91, 90), (10, 11, 92, 91), (11, 12, 93, 92), (12, 13, 94, 93), (13, 14, 95, 94), (14, 15, 96, 95), (15, 16, 97, 96), (16, 17, 98, 97), (17, 18, 99, 98), (18, 19, 100, 99), (19, 20, 101, 100), (20, 21, 102, 101), (21, 22, 103, 102), (22, 23, 104, 103), (23, 24, 105, 104), (24, 25, 106, 105), (30, 31, 112, 111), (31, 32, 113, 112), (32, 33, 114, 113), (34, 35, 119, 118), (35, 36, 120, 119), (36, 0, 81, 120), (81, 82, 122, 121), (82, 83, 123, 122), (83, 84, 124, 123), (84, 85, 125, 124), (85, 86, 126, 125), (86, 87, 127, 126), (87, 88, 128, 127), (88, 89, 129, 128), (89, 90, 130, 129), (90, 91, 131, 130), (91, 92, 132, 131), (92, 93, 133, 132), (93, 94, 134, 133), (94, 95, 135, 134), (95, 96, 136, 135), (96, 97, 137, 136), (97, 98, 138, 137), (98, 99, 139, 138), (99, 100, 140, 139), (100, 101, 141, 140), (101, 102, 142, 141), (102, 103, 143, 142), (103, 104, 144, 143), (104, 105, 145, 144), (105, 106, 146, 145), (106, 107, 147, 146), (107, 108, 148, 147), (108, 109, 149, 148), (109, 110, 150, 149), (110, 111, 151, 150), (111, 112, 152, 151), (112, 113, 153, 152), (113, 114, 154, 153), (114, 115, 155, 154), (115, 116, 156, 155), (116, 117, 157, 156), (117, 118, 158, 157), (118, 119, 159, 158), (119, 120, 160, 159), (120, 81, 121, 160), (130, 131, 171, 170), (131, 132, 172, 171), (132, 133, 173, 172), (133, 134, 174, 173), (134, 135, 175, 174), (135, 136, 176, 175), (136, 137, 177, 176), (137, 138, 178, 177), (138, 139, 179, 178), (139, 140, 180, 179), (140, 141, 181, 180), (141, 142, 182, 181), (152, 153, 193, 192), (153, 154, 194, 193), (158, 159, 199, 198), (159, 160, 200, 199), (161, 162, 201, 202), (162, 163, 203, 201), (163, 164, 204, 203), (164, 165, 205, 204), (165, 166, 206, 205), (166, 167, 207, 206), (167, 168, 208, 207), (168, 169, 209, 208), (169, 170, 210, 209), (170, 171, 211, 210), (171, 172, 212, 211), (172, 173, 213, 212), (173, 174, 214, 213), (174, 175, 215, 214), (175, 176, 216, 215), (176, 177, 217, 216), (177, 178, 218, 217), (178, 179, 219, 218), (179, 180, 220, 219), (180, 181, 221, 220), (181, 182, 222, 221), (182, 183, 223, 222), (183, 184, 224, 223), (184, 185, 225, 224), (185, 186, 226, 225), (186, 187, 227, 226), (187, 188, 228, 227), (188, 189, 229, 228), (189, 190, 230, 229), (190, 191, 231, 230), (191, 192, 232, 231), (192, 193, 233, 232), (193, 194, 234, 233), (194, 195, 235, 234), (195, 196, 236, 235), (196, 197, 237, 236), (197, 198, 238, 237), (198, 199, 239, 238), (199, 200, 240, 239), (200, 161, 202, 240), (206, 207, 247, 246), (207, 208, 248, 247), (208, 209, 249, 248), (209, 210, 250, 249), (210, 211, 251, 250), (211, 212, 252, 251), (212, 213, 253, 252), (213, 214, 254, 253), (214, 215, 255, 254), (215, 216, 256, 255), (216, 217, 257, 256), (217, 218, 258, 257), (218, 219, 259, 258), (219, 220, 260, 259), (220, 221, 261, 260), (221, 222, 262, 261), (222, 223, 263, 262), (223, 224, 264, 263), (224, 225, 265, 264), (225, 226, 266, 265), (231, 232, 272, 271), (232, 233, 273, 272), (233, 234, 274, 273), (238, 239, 279, 278), (239, 240, 280, 279), (240, 202, 242, 280), (242, 241, 282, 281), (241, 243, 283, 282), (243, 244, 284, 283), (244, 245, 285, 284), (245, 246, 286, 285), (246, 247, 287, 286), (247, 248, 288, 287), (248, 249, 289, 288), (249, 250, 290, 289), (250, 251, 291, 290), (251, 252, 292, 291), (252, 253, 293, 292), (253, 254, 294, 293), (254, 255, 295, 294), (255, 256, 296, 295), (256, 257, 297, 296), (257, 258, 298, 297), (258, 259, 299, 298), (259, 260, 300, 299), (260, 261, 301, 300), (261, 262, 302, 301), (262, 263, 303, 302), (263, 264, 304, 303), (264, 265, 305, 304), (265, 266, 306, 305), (266, 267, 307, 306), (267, 268, 308, 307), (268, 269, 309, 308), (269, 270, 310, 309), (270, 271, 311, 310), (271, 272, 312, 311), (272, 273, 313, 312), (273, 274, 314, 313), (274, 275, 315, 314), (275, 276, 316, 315), (276, 277, 317, 316), (277, 278, 318, 317), (278, 279, 319, 318), (279, 280, 320, 319), (280, 242, 281, 320), (286, 287, 327, 326), (287, 288, 328, 327), (288, 289, 329, 328), (289, 290, 330, 329), (290, 291, 331, 330), (291, 292, 332, 331), (292, 293, 333, 332), (293, 294, 334, 333), (294, 295, 335, 334), (295, 296, 336, 335), (296, 297, 337, 336), (297, 298, 338, 337), (298, 299, 339, 338), (299, 300, 340, 339), (300, 301, 341, 340), (301, 302, 342, 341), (302, 303, 343, 342), (303, 304, 344, 343), (304, 305, 345, 344), (305, 306, 346, 345), (311, 312, 352, 351), (312, 313, 353, 352), (313, 314, 354, 353), (318, 319, 359, 358), (319, 320, 360, 359), (320, 281, 321, 360), (321, 322, 362, 361), (322, 323, 363, 362), (323, 324, 364, 363), (324, 325, 365, 364), (325, 326, 366, 365), (326, 327, 367, 366), (327, 328, 368, 367), (328, 329, 369, 368), (329, 330, 370, 369), (330, 331, 371, 370), (331, 332, 372, 371), (332, 333, 373, 372), (333, 334, 374, 373), (334, 335, 375, 374), (335, 336, 376, 375), (336, 337, 377, 376), (337, 338, 378, 377), (338, 339, 379, 378), (339, 340, 380, 379), (340, 341, 381, 380), (341, 342, 382, 381), (342, 343, 383, 382), (343, 344, 384, 383), (344, 345, 385, 384), (345, 346, 386, 385), (346, 347, 387, 386), (347, 348, 388, 387), (348, 349, 389, 388), (349, 350, 390, 389), (350, 351, 391, 390), (351, 352, 392, 391), (352, 353, 393, 392), (353, 354, 394, 393), (354, 355, 395, 394), (355, 356, 396, 395), (356, 357, 397, 396), (357, 358, 398, 397), (358, 359, 399, 398), (359, 360, 400, 399), (360, 321, 361, 400), (38, 37, 401, 402), (39, 38, 402, 403), (40, 39, 403, 404), (41, 40, 404, 405), (42, 41, 405, 406), (43, 42, 406, 407), (44, 43, 407, 408), (45, 44, 408, 409), (46, 45, 409, 410), (47, 46, 410, 411), (48, 47, 411, 412), (49, 48, 412, 413), (50, 49, 413, 414), (51, 50, 414, 415), (52, 51, 415, 416), (54, 53, 417, 418), (55, 54, 418, 419), (56, 55, 419, 420), (57, 56, 420, 421), (58, 57, 421, 422), (59, 58, 422, 423), (60, 59, 423, 424), (61, 60, 424, 425), (62, 61, 425, 426), (63, 62, 426, 427), (64, 63, 427, 428), (65, 64, 428, 429), (66, 65, 429, 430), (67, 66, 430, 431), (68, 67, 431, 432), (69, 68, 432, 433), (70, 69, 433, 434), (71, 70, 434, 435), (72, 71, 435, 436), (73, 72, 436, 437), (74, 73, 437, 438), (75, 74, 438, 439), (76, 75, 439, 440), (37, 76, 440, 401), (78, 77, 441, 442), (374, 375, 444, 443), (375, 376, 445, 444), (376, 377, 446, 445), (377, 378, 447, 446)])
me_tube_outer.materials.append(mat_mono_outer)
me_tube_outer.use_remesh_preserve_volume = False
me_tube_outer.use_remesh_preserve_attributes = False
me_tube_outer.use_mirror_vertex_groups = False
me_tube_outer.update()

# ---- objects
ob_lamp_002 = bpy.data.objects.new('Lamp.002', light_lamp_008)
ob_cube_001 = bpy.data.objects.new('Cube.001', me_cube_004)
ob_cube = bpy.data.objects.new('Cube', me_cube_003)
ob_mono_front_glass = bpy.data.objects.new('mono_front_glass', me_mono_front_glass)
ob_lamp_001 = bpy.data.objects.new('Lamp.001', light_lamp_007)
ob_mono_nose_cone = bpy.data.objects.new('mono_nose_cone', me_mono_nose_cone)
ob_mono_glass = bpy.data.objects.new('mono_glass', me_mono_glass)
ob_mono_glass_001 = bpy.data.objects.new('mono_glass.001', me_mono_glass_001)
ob_tube_inner = bpy.data.objects.new('Tube_inner', me_tube_inner)
ob_tube_outer = bpy.data.objects.new('Tube_outer', me_tube_outer)
ob_lamp = bpy.data.objects.new('Lamp', light_sun)
ob_camera_1 = bpy.data.objects.new('Camera_1', cam_camera_1)

# ---- transforms, parenting, visibility, modifiers, constraints
ob_lamp_002.location = (-9.365, 14.4, 3.688)
ob_lamp_002.rotation_euler = (-1.572, 3.185, -6.049)
ob_lamp_002.lock_rotations_4d = False
ob_lamp_002.empty_display_type = 'ARROWS'
ob_lamp_002.lineart.crease_threshold = 0.0
ob_cube_001.location = (-8.07, 3.66, 4.05)
ob_cube_001.lock_rotations_4d = False
ob_cube_001.empty_display_type = 'ARROWS'
ob_cube_001.lineart.crease_threshold = 0.0
ob_cube.location = (0.219, 29.84, 4.05)
ob_cube.lock_rotations_4d = False
ob_cube.empty_display_type = 'ARROWS'
ob_cube.lineart.crease_threshold = 0.0
ob_mono_front_glass.location = (0.0004471, 20.75, 4.1)
ob_mono_front_glass.rotation_euler = (-3.871, -0.0, 0.0)
ob_mono_front_glass.scale = (0.6734, 1.0, 1.0)
ob_mono_front_glass.lock_rotations_4d = False
ob_mono_front_glass.empty_display_type = 'ARROWS'
ob_mono_front_glass.lineart.crease_threshold = 0.0
ob_lamp_001.location = (-6.385, 19.8, 3.688)
ob_lamp_001.rotation_euler = (-1.572, 3.185, -3.693)
ob_lamp_001.lock_rotations_4d = False
ob_lamp_001.empty_display_type = 'ARROWS'
ob_lamp_001.lineart.crease_threshold = 0.0
ob_mono_nose_cone.location = (-0.02789, 22.92, 3.115)
ob_mono_nose_cone.rotation_euler = (-1.571, -0.4676, 0.0)
ob_mono_nose_cone.scale = (2.981, 2.981, 3.943)
ob_mono_nose_cone.lock_rotations_4d = False
ob_mono_nose_cone.empty_display_type = 'ARROWS'
ob_mono_nose_cone.lineart.crease_threshold = 0.0
_m = ob_mono_nose_cone.modifiers.new('Subsurf', 'SUBSURF')
_m.show_render = False
_m.uv_smooth = 'PRESERVE_CORNERS'
_m.quality = 2
_m.show_only_control_edges = False
ob_mono_glass.location = (-0.03669, 0.03339, 3.203)
ob_mono_glass.scale = (0.983, 1.003, 0.947)
ob_mono_glass.lock_rotations_4d = False
ob_mono_glass.empty_display_type = 'ARROWS'
ob_mono_glass.lineart.crease_threshold = 0.0
_m = ob_mono_glass.modifiers.new('Auto Smooth', 'NODES')
_m.node_group = ng_auto_smooth
_gi = [s.identifier for s in ng_auto_smooth.interface.items_tree if s.item_type == 'SOCKET' and s.in_out == 'INPUT']
_m[_gi[1]] = 0.5236  # Angle
ob_mono_glass_001.location = (-0.02821, 0.9705, 3.098)
ob_mono_glass_001.rotation_euler = (-1.571, -0.0, 0.0)
ob_mono_glass_001.scale = (2.974, 2.974, 2.974)
ob_mono_glass_001.lock_rotations_4d = False
ob_mono_glass_001.empty_display_type = 'ARROWS'
ob_mono_glass_001.lineart.crease_threshold = 0.0
ob_tube_inner.location = (-0.03669, 0.03339, 3.203)
ob_tube_inner.scale = (0.9798, 1.0, 0.9439)
ob_tube_inner.lock_rotations_4d = False
ob_tube_inner.empty_display_type = 'ARROWS'
ob_tube_inner.lineart.crease_threshold = 0.0
_m = ob_tube_inner.modifiers.new('Auto Smooth', 'NODES')
_m.node_group = ng_auto_smooth
_gi = [s.identifier for s in ng_auto_smooth.interface.items_tree if s.item_type == 'SOCKET' and s.in_out == 'INPUT']
_m[_gi[1]] = 0.5236  # Angle
ob_tube_outer.location = (-0.04107, 0.03255, 3.103)
ob_tube_outer.lock_rotations_4d = False
ob_tube_outer.empty_display_type = 'ARROWS'
ob_tube_outer.lineart.crease_threshold = 0.0
_m = ob_tube_outer.modifiers.new('Auto Smooth', 'NODES')
_m.node_group = ng_auto_smooth
_gi = [s.identifier for s in ng_auto_smooth.interface.items_tree if s.item_type == 'SOCKET' and s.in_out == 'INPUT']
_m[_gi[1]] = 0.5236  # Angle
ob_lamp.location = (0.1672, 5.07, 98.33)
ob_lamp.rotation_euler = (0.01682, 0.03792, 5.229)
ob_lamp.lock_rotations_4d = False
ob_lamp.empty_display_type = 'ARROWS'
ob_lamp.color = (0.0, 0.0, 0.0, 0.0)
ob_lamp.lineart.crease_threshold = 0.0
ob_camera_1.location = (0.2504, 17.13, 4.428)
ob_camera_1.rotation_euler = (1.514, 0.003105, 0.09165)
ob_camera_1.lock_rotations_4d = False
ob_camera_1.empty_display_type = 'ARROWS'
ob_camera_1.color = (0.0, 0.0, 0.0, 0.0)
ob_camera_1.display_type = 'WIRE'
ob_camera_1.lineart.crease_threshold = 0.0

# ---- collection membership
col_collection_1.objects.link(ob_lamp_002)
col_collection_1.objects.link(ob_cube_001)
col_collection_1.objects.link(ob_cube)
col_collection_1.objects.link(ob_mono_front_glass)
col_collection_1.objects.link(ob_lamp_001)
col_collection_1.objects.link(ob_mono_nose_cone)
col_collection_1.objects.link(ob_mono_glass)
col_collection_1.objects.link(ob_mono_glass_001)
col_collection_1.objects.link(ob_tube_inner)
col_collection_1.objects.link(ob_tube_outer)
col_collection_1.objects.link(ob_lamp)
col_collection_1.objects.link(ob_camera_1)

# ---- scene / render settings (as saved in the file)
scene.camera = ob_camera_1
scene.frame_start = 1; scene.frame_end = 250; scene.frame_set(26)
scene.render.engine = 'BLENDER_EEVEE_NEXT'
scene.render.image_settings.file_format = 'JPEG'
scene.render.image_settings.color_mode = 'RGB'
scene.render.image_settings.compression = 90
scene.render.resolution_x = 800
scene.render.resolution_y = 600
scene.render.pixel_aspect_x = 100.0
scene.render.pixel_aspect_y = 100.0
scene.render.fps = 25
scene.render.dither_intensity = 0.0
scene.render.use_compositing = False
scene.render.use_sequencer = False
scene.render.bake_margin = 2
scene.render.bake_bias = 0.0
scene.render.use_stamp_time = False
scene.render.use_stamp_date = False
scene.render.use_stamp_frame = False
scene.render.use_stamp_camera = False
scene.render.use_stamp_scene = False
scene.render.use_stamp_filename = False
scene.render.use_stamp_render_time = False
scene.render.stamp_font_size = 0
scene.cycles.use_denoising = False
scene.cycles.samples = 10
scene.cycles.sampling_pattern = 'TABULATED_SOBOL'
scene.cycles.light_sampling_threshold = 0.0
scene.cycles.use_adaptive_sampling = False
scene.cycles.use_light_tree = False
scene.cycles.blur_glossy = 0.0
scene.cycles.volume_bounces = 1
scene.cycles.pixel_filter_type = 'GAUSSIAN'
scene.cycles.sample_clamp_indirect = 0.0
scene.view_settings.view_transform = 'Raw'
bpy.context.view_layer.update()
